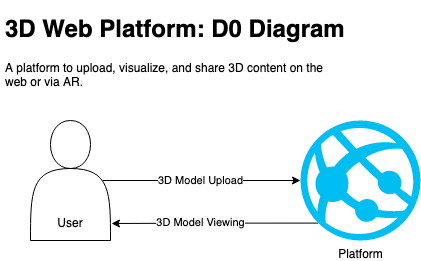

The diagram above was exported from draw.io. Its source (the exported page's mxGraphModel, read from the mxfile embedded in the PNG):
<mxGraphModel dx="815" dy="446" grid="1" gridSize="10" guides="1" tooltips="1" connect="1" arrows="1" fold="1" page="1" pageScale="1" pageWidth="850" pageHeight="1100" math="0" shadow="0">
  <root>
    <mxCell id="0" />
    <mxCell id="1" parent="0" />
    <mxCell id="2" value="&lt;h1&gt;3D Web Platform: D0 Diagram&lt;br&gt;&lt;/h1&gt;&lt;p&gt;A platform to upload, visualize, and share 3D content on the web or via AR.&lt;/p&gt;" style="text;html=1;strokeColor=none;fillColor=none;spacing=5;spacingTop=-20;whiteSpace=wrap;overflow=hidden;rounded=0;" vertex="1" parent="1">
      <mxGeometry x="10" y="10" width="350" height="80" as="geometry" />
    </mxCell>
    <mxCell id="3" style="edgeStyle=orthogonalEdgeStyle;rounded=0;orthogonalLoop=1;jettySize=auto;html=1;exitX=0.145;exitY=0.855;exitDx=0;exitDy=0;exitPerimeter=0;" edge="1" source="5" parent="1">
      <mxGeometry relative="1" as="geometry">
        <mxPoint x="121" y="223" as="targetPoint" />
        <Array as="points">
          <mxPoint x="220" y="223" />
          <mxPoint x="121" y="223" />
        </Array>
      </mxGeometry>
    </mxCell>
    <mxCell id="4" value="3D Model Viewing" style="edgeLabel;html=1;align=center;verticalAlign=middle;resizable=0;points=[];" vertex="1" connectable="0" parent="3">
      <mxGeometry x="0.1802" y="-1" relative="1" as="geometry">
        <mxPoint x="4.32" as="offset" />
      </mxGeometry>
    </mxCell>
    <mxCell id="5" value="Platform" style="verticalLabelPosition=bottom;html=1;verticalAlign=top;align=center;strokeColor=none;fillColor=#00BEF2;shape=mxgraph.azure.azure_website;pointerEvents=1;" vertex="1" parent="1">
      <mxGeometry x="310" y="120" width="120" height="120" as="geometry" />
    </mxCell>
    <mxCell id="6" style="edgeStyle=orthogonalEdgeStyle;rounded=0;orthogonalLoop=1;jettySize=auto;html=1;exitX=0.9;exitY=0.5;exitDx=0;exitDy=0;exitPerimeter=0;entryX=0;entryY=0.5;entryDx=0;entryDy=0;entryPerimeter=0;" edge="1" source="8" target="5" parent="1">
      <mxGeometry relative="1" as="geometry" />
    </mxCell>
    <mxCell id="7" value="3D Model Upload" style="edgeLabel;html=1;align=center;verticalAlign=middle;resizable=0;points=[];" vertex="1" connectable="0" parent="6">
      <mxGeometry x="-0.2162" y="-1" relative="1" as="geometry">
        <mxPoint x="20.29" y="-1" as="offset" />
      </mxGeometry>
    </mxCell>
    <mxCell id="8" value="&lt;div&gt;&lt;br&gt;&lt;/div&gt;&lt;div&gt;&lt;br&gt;&lt;/div&gt;&lt;div&gt;&lt;br&gt;&lt;/div&gt;&lt;div&gt;&lt;br&gt;&lt;/div&gt;&lt;div&gt;&lt;br&gt;&lt;/div&gt;&lt;div&gt;&lt;br&gt;&lt;/div&gt;&lt;div&gt;User&lt;br&gt;&lt;/div&gt;" style="shape=actor;whiteSpace=wrap;html=1;" vertex="1" parent="1">
      <mxGeometry x="40" y="120" width="80" height="120" as="geometry" />
    </mxCell>
  </root>
</mxGraphModel>